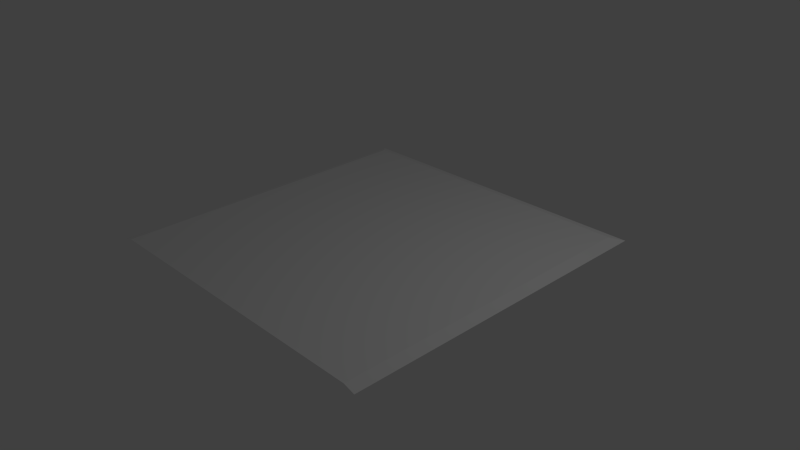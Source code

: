 # Source: plafond1.blend  (saved by Blender 2.74.0; exported with 4.5.12 LTS)
import bpy
from mathutils import Matrix  # noqa: F401  (used for matrix-valued properties, if any)

bpy.ops.wm.read_factory_settings(use_empty=True)
scene = bpy.context.scene
scene.name = 'Scene'

# ---- collections
col_collection_1 = bpy.data.collections.new('Collection 1'); scene.collection.children.link(col_collection_1)

# ---- materials (node trees are filled in below, after node groups)
mat_material = bpy.data.materials.new('Material')
mat_material.alpha_threshold = 0.0
mat_material.use_transparent_shadow = False
mat_material.roughness = 0.5
mat_material.line_color = (0.0, 0.0, 0.0, 1.0)

# ---- material node trees

# ---- world
world_world = bpy.data.worlds.new('World'); scene.world = world_world
world_world.color = (0.05088, 0.05088, 0.05088)
world_world.use_sun_shadow = False
world_world.sun_shadow_jitter_overblur = 0.0
world_world.cycles.sampling_method = 'MANUAL'
world_world.cycles.sample_map_resolution = 256

# ---- cameras
cam_camera = bpy.data.cameras.new('Camera')
cam_camera.clip_end = 100.0
cam_camera.lens = 35.0
cam_camera.sensor_width = 32.0
cam_camera.sensor_height = 18.0
cam_camera.ortho_scale = 7.314
cam_camera.dof.focus_distance = 0.0
cam_camera.dof.aperture_fstop = 128.0

# ---- lights
light_lamp = bpy.data.lights.new('Lamp', 'POINT')
light_lamp.transmission_factor = 0.0
light_lamp.cutoff_distance = 30.0
light_lamp.energy = 100.0
light_lamp.shadow_buffer_clip_start = 1.001
light_lamp.shadow_soft_size = 0.1
light_lamp.shadow_maximum_resolution = 0.006
light_lamp.use_absolute_resolution = True
light_lamp.cycles.use_multiple_importance_sampling = False

# ---- meshes
me_cube = bpy.data.meshes.new('Cube')
me_cube.from_pydata([(2.102, 2.102, -0.8562), (2.102, -2.255, -0.8562), (-2.102, -2.255, -0.8562), (-2.102, 2.102, -0.8562), (2.255, 2.255, -0.9041), (2.255, -2.255, -0.9041), (-2.255, 2.255, -0.9041), (-2.255, -2.255, -0.9041)], [], [(0, 3, 2, 1), (0, 1, 5, 4), (3, 0, 4, 6), (2, 3, 6, 7)])
_uv = me_cube.uv_layers.new(name='UVMap')
_uv.uv.foreach_set('vector', [0.966, 0.966, 0.03399, 0.966, 0.03399, 0.00299, 0.9722, -0.0001109, 0.966, 0.966, 0.966, 0.03399, 0.9999, 9.998e-05, 0.9999, 0.9999, 0.03399, 0.966, 0.966, 0.966, 0.9999, 0.9999, 0.0001002, 0.9999, 0.03399, 0.03399, 0.03399, 0.966, 0.0001002, 0.9999, 9.998e-05, 0.0001003])
me_cube.materials.append(mat_material)
me_cube.use_remesh_preserve_volume = False
me_cube.use_remesh_preserve_attributes = False
me_cube.use_mirror_vertex_groups = False
me_cube.update()

# ---- objects
ob_cube = bpy.data.objects.new('Cube', me_cube)
ob_lamp = bpy.data.objects.new('Lamp', light_lamp)
ob_camera = bpy.data.objects.new('Camera', cam_camera)

# ---- transforms, parenting, visibility, modifiers, constraints
ob_cube.location = (0.0, 0.0, 1.111)
ob_cube.lock_rotations_4d = False
ob_cube.empty_display_type = 'ARROWS'
ob_cube.lineart.crease_threshold = 0.0
ob_lamp.location = (4.076, 1.005, 5.904)
ob_lamp.rotation_euler = (0.6503, 0.05522, 1.866)
ob_lamp.lock_rotations_4d = False
ob_lamp.empty_display_type = 'ARROWS'
ob_lamp.color = (0.0, 0.0, 0.0, 0.0)
ob_lamp.lineart.crease_threshold = 0.0
ob_camera.location = (7.481, -6.508, 5.344)
ob_camera.rotation_euler = (1.109, 0.01082, 0.8149)
ob_camera.lock_rotations_4d = False
ob_camera.empty_display_type = 'ARROWS'
ob_camera.color = (0.0, 0.0, 0.0, 0.0)
ob_camera.display_type = 'WIRE'
ob_camera.lineart.crease_threshold = 0.0

# ---- collection membership
col_collection_1.objects.link(ob_cube)
col_collection_1.objects.link(ob_lamp)
col_collection_1.objects.link(ob_camera)

# ---- scene / render settings (as saved in the file)
scene.camera = ob_camera
scene.frame_start = 1; scene.frame_end = 250; scene.frame_set(1)
scene.render.engine = 'BLENDER_EEVEE_NEXT'
scene.render.resolution_percentage = 50
scene.render.dither_intensity = 0.0
scene.cycles.use_denoising = False
scene.cycles.samples = 10
scene.cycles.sampling_pattern = 'TABULATED_SOBOL'
scene.cycles.light_sampling_threshold = 0.0
scene.cycles.use_adaptive_sampling = False
scene.cycles.use_light_tree = False
scene.cycles.blur_glossy = 0.0
scene.cycles.pixel_filter_type = 'GAUSSIAN'
scene.cycles.sample_clamp_indirect = 0.0
scene.view_settings.view_transform = 'Standard'
bpy.context.view_layer.update()
